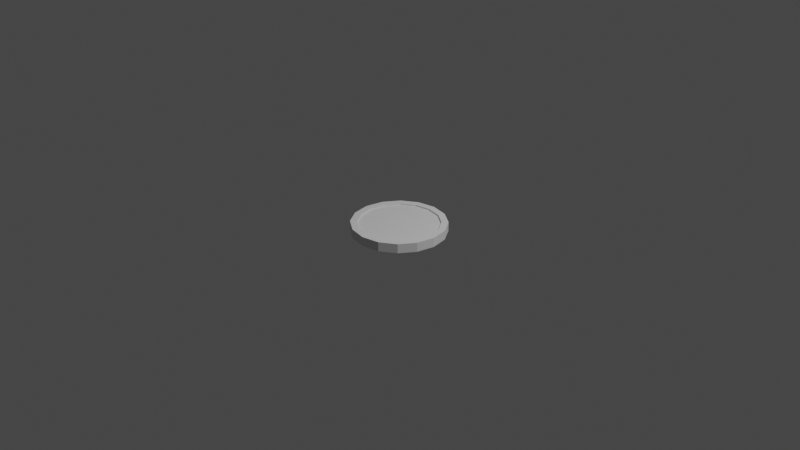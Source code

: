 # Source: Coin.blend  (saved by Blender 2.93.21; exported with 4.5.12 LTS)
import bpy
from mathutils import Matrix  # noqa: F401  (used for matrix-valued properties, if any)

bpy.ops.wm.read_factory_settings(use_empty=True)
scene = bpy.context.scene
scene.name = 'Scene'

# ---- collections
col_collection = bpy.data.collections.new('Collection'); scene.collection.children.link(col_collection)

# ---- world
world_world = bpy.data.worlds.new('World'); scene.world = world_world
world_world.use_nodes = True; world_world.node_tree.nodes.clear()
_N = world_world.node_tree.nodes; _L = world_world.node_tree.links
n0 = _N.new('ShaderNodeOutputWorld'); n0.name = 'World Output'; n0.location = (300, 300)
n1 = _N.new('ShaderNodeBackground'); n1.name = 'Background'; n1.location = (10, 300)
n1.inputs[0].default_value = (0.05088, 0.05088, 0.05088, 1.0)
_L.new(n1.outputs[0], n0.inputs[0])
n0.is_active_output = True
world_world.color = (0.05088, 0.05088, 0.05088)
world_world.use_sun_shadow = False
world_world.sun_shadow_jitter_overblur = 0.0

# ---- cameras
cam_camera = bpy.data.cameras.new('Camera')
cam_camera.clip_end = 100.0
cam_camera.ortho_scale = 7.314

# ---- lights
light_light = bpy.data.lights.new('Light', 'POINT')
light_light.transmission_factor = 0.0
light_light.energy = 1000.0
light_light.shadow_soft_size = 0.1
light_light.shadow_maximum_resolution = 0.006
light_light.use_absolute_resolution = True

# ---- meshes
me_cylinder = bpy.data.meshes.new('Cylinder')
me_cylinder.from_pydata([(-1.097e-08, 0.4284, 0.04962), (0.1639, 0.3958, 0.04962), (0.3029, 0.3029, 0.04962), (0.3958, 0.1639, 0.04962), (0.4284, -2.748e-08, 0.04962), (0.3958, -0.1639, 0.04962), (0.3029, -0.3029, 0.04962), (0.1639, -0.3958, 0.04962), (-4.599e-08, -0.4284, 0.04962), (-0.1639, -0.3958, 0.04962), (-0.3029, -0.3029, 0.04962), (-0.3958, -0.1639, 0.04962), (-0.4284, -2.022e-09, 0.04962), (-0.3958, 0.1639, 0.04962), (-0.3029, 0.3029, 0.04962), (-0.1639, 0.3958, 0.04962), (0.1913, 0.4619, 0.05), (-7.761e-09, 0.5, 0.05), (-0.3536, -0.3536, 0.05), (-0.5, 1.616e-09, 0.05), (0.1639, 0.3958, 0.03349), (-1.093e-08, 0.4284, 0.03349), (0.3029, 0.3029, 0.03349), (0.3958, 0.1639, 0.03349), (0.4284, -2.748e-08, 0.03349), (0.3958, -0.1639, 0.03349), (0.3029, -0.3029, 0.03349), (0.1639, -0.3958, 0.03349), (-4.595e-08, -0.4284, 0.03349), (-0.1639, -0.3958, 0.03349), (-0.3029, -0.3029, 0.03349), (-0.3958, -0.1639, 0.03349), (-0.4284, -2.022e-09, 0.03349), (-0.3958, 0.1639, 0.03349), (-0.3029, 0.3029, 0.03349), (-0.1639, 0.3958, 0.03349), (0.3536, 0.3536, -0.05), (0.4619, 0.1913, -0.05), (0.3536, -0.3536, -0.05), (0.1913, -0.4619, -0.05), (-0.3536, -0.3536, -0.05), (-0.3536, 0.3536, -0.05), (-0.1913, 0.4619, -0.05), (-1.097e-08, 0.4284, -0.04962), (0.1639, 0.3958, -0.04962), (0.3029, 0.3029, -0.04962), (0.3958, 0.1639, -0.04962), (0.4284, -2.748e-08, -0.04962), (0.3958, -0.1639, -0.04962), (0.3029, -0.3029, -0.04962), (0.1639, -0.3958, -0.04962), (-4.599e-08, -0.4284, -0.04962), (-0.1639, -0.3958, -0.04962), (-0.3029, -0.3029, -0.04962), (-0.3958, -0.1639, -0.04962), (-0.4284, -2.022e-09, -0.04962), (-0.3958, 0.1639, -0.04962), (-0.3029, 0.3029, -0.04962), (-0.1639, 0.3958, -0.04962), (0.1913, 0.4619, -0.05), (-7.761e-09, 0.5, -0.05), (0.5, -2.62e-08, -0.05), (0.4619, -0.1913, -0.05), (-5.147e-08, -0.5, -0.05), (-0.1913, -0.4619, -0.05), (-0.4619, -0.1913, -0.05), (-0.5, 1.616e-09, -0.05), (-0.4619, 0.1913, -0.05), (0.1639, 0.3958, -0.03349), (-1.093e-08, 0.4284, -0.03349), (0.3029, 0.3029, -0.03349), (0.3958, 0.1639, -0.03349), (0.4284, -2.748e-08, -0.03349), (0.3958, -0.1639, -0.03349), (0.3029, -0.3029, -0.03349), (0.1639, -0.3958, -0.03349), (-4.595e-08, -0.4284, -0.03349), (-0.1639, -0.3958, -0.03349), (-0.3029, -0.3029, -0.03349), (-0.3958, -0.1639, -0.03349), (-0.4284, -2.022e-09, -0.03349), (-0.3958, 0.1639, -0.03349), (-0.3029, 0.3029, -0.03349), (-0.1639, 0.3958, -0.03349), (0.3536, 0.3536, 0.05), (0.4619, 0.1913, 0.05), (0.5, -2.62e-08, 0.05), (0.4619, -0.1913, 0.05), (0.3536, -0.3536, 0.05), (0.1913, -0.4619, 0.05), (-5.147e-08, -0.5, 0.05), (-0.1913, -0.4619, 0.05), (-0.4619, -0.1913, 0.05), (-0.4619, 0.1913, 0.05), (-0.3536, 0.3536, 0.05), (-0.1913, 0.4619, 0.05)], [], [(60, 17, 16, 59), (59, 16, 84, 36), (36, 84, 85, 37), (37, 85, 86, 61), (62, 87, 88, 38), (38, 88, 89, 39), (39, 89, 90, 63), (64, 91, 18, 40), (40, 18, 92, 65), (65, 92, 19, 66), (66, 19, 93, 67), (67, 93, 94, 41), (4, 3, 23, 24), (41, 94, 95, 42), (42, 95, 17, 60), (0, 1, 16, 17), (1, 2, 84, 16), (2, 3, 85, 84), (3, 4, 86, 85), (4, 5, 87, 86), (5, 6, 88, 87), (6, 7, 89, 88), (7, 8, 90, 89), (8, 9, 91, 90), (9, 10, 18, 91), (10, 11, 92, 18), (11, 12, 19, 92), (12, 13, 93, 19), (13, 14, 94, 93), (14, 15, 95, 94), (15, 0, 17, 95), (20, 21, 35, 34, 33, 32, 31, 30, 29, 28, 27, 26, 25, 24, 23, 22), (12, 11, 31, 32), (5, 4, 24, 25), (13, 12, 32, 33), (6, 5, 25, 26), (14, 13, 33, 34), (7, 6, 26, 27), (15, 14, 34, 35), (8, 7, 27, 28), (1, 0, 21, 20), (0, 15, 35, 21), (9, 8, 28, 29), (2, 1, 20, 22), (10, 9, 29, 30), (3, 2, 22, 23), (11, 10, 30, 31), (86, 87, 62, 61), (90, 91, 64, 63), (47, 72, 71, 46), (43, 60, 59, 44), (44, 59, 36, 45), (45, 36, 37, 46), (46, 37, 61, 47), (47, 61, 62, 48), (48, 62, 38, 49), (49, 38, 39, 50), (50, 39, 63, 51), (51, 63, 64, 52), (52, 64, 40, 53), (53, 40, 65, 54), (54, 65, 66, 55), (55, 66, 67, 56), (56, 67, 41, 57), (57, 41, 42, 58), (58, 42, 60, 43), (68, 70, 71, 72, 73, 74, 75, 76, 77, 78, 79, 80, 81, 82, 83, 69), (55, 80, 79, 54), (48, 73, 72, 47), (56, 81, 80, 55), (49, 74, 73, 48), (57, 82, 81, 56), (50, 75, 74, 49), (58, 83, 82, 57), (51, 76, 75, 50), (44, 68, 69, 43), (43, 69, 83, 58), (52, 77, 76, 51), (45, 70, 68, 44), (53, 78, 77, 52), (46, 71, 70, 45), (54, 79, 78, 53)])
_uv = me_cylinder.uv_layers.new(name='UVMap')
_uv.uv.foreach_set('vector', [1.0, 0.5, 1.0, 1.0, 0.9375, 1.0, 0.9375, 0.5, 0.9375, 0.5, 0.9375, 1.0, 0.875, 1.0, 0.875, 0.5, 0.875, 0.5, 0.875, 1.0, 0.8125, 1.0, 0.8125, 0.5, 0.8125, 0.5, 0.8125, 1.0, 0.75, 1.0, 0.75, 0.5, 0.6875, 0.5, 0.6875, 1.0, 0.625, 1.0, 0.625, 0.5, 0.625, 0.5, 0.625, 1.0, 0.5625, 1.0, 0.5625, 0.5, 0.5625, 0.5, 0.5625, 1.0, 0.5, 1.0, 0.5, 0.5, 0.4375, 0.5, 0.4375, 1.0, 0.375, 1.0, 0.375, 0.5, 0.375, 0.5, 0.375, 1.0, 0.3125, 1.0, 0.3125, 0.5, 0.3125, 0.5, 0.3125, 1.0, 0.25, 1.0, 0.25, 0.5, 0.25, 0.5, 0.25, 1.0, 0.1875, 1.0, 0.1875, 0.5, 0.1875, 0.5, 0.1875, 1.0, 0.125, 1.0, 0.125, 0.5, 0.4652, 0.25, 0.4488, 0.3324, 0.4488, 0.3324, 0.4652, 0.25, 0.125, 0.5, 0.125, 1.0, 0.0625, 1.0, 0.0625, 0.5, 0.0625, 0.5, 0.0625, 1.0, 0.0, 1.0, 0.0, 0.5, 0.25, 0.4652, 0.3324, 0.4488, 0.3418, 0.4717, 0.25, 0.49, 0.3324, 0.4488, 0.4022, 0.4022, 0.4197, 0.4197, 0.3418, 0.4717, 0.4022, 0.4022, 0.4488, 0.3324, 0.4717, 0.3418, 0.4197, 0.4197, 0.4488, 0.3324, 0.4652, 0.25, 0.49, 0.25, 0.4717, 0.3418, 0.4652, 0.25, 0.4488, 0.1676, 0.4717, 0.1582, 0.49, 0.25, 0.4488, 0.1676, 0.4022, 0.09782, 0.4197, 0.08029, 0.4717, 0.1582, 0.4022, 0.09782, 0.3324, 0.05117, 0.3418, 0.02827, 0.4197, 0.08029, 0.3324, 0.05117, 0.25, 0.03478, 0.25, 0.01, 0.3418, 0.02827, 0.25, 0.03478, 0.1676, 0.05117, 0.1582, 0.02827, 0.25, 0.01, 0.1676, 0.05117, 0.09782, 0.09782, 0.08029, 0.08029, 0.1582, 0.02827, 0.09782, 0.09782, 0.05117, 0.1676, 0.02827, 0.1582, 0.08029, 0.08029, 0.05117, 0.1676, 0.03478, 0.25, 0.01, 0.25, 0.02827, 0.1582, 0.03478, 0.25, 0.05117, 0.3324, 0.02827, 0.3418, 0.01, 0.25, 0.05117, 0.3324, 0.09782, 0.4022, 0.08029, 0.4197, 0.02827, 0.3418, 0.09782, 0.4022, 0.1676, 0.4488, 0.1582, 0.4717, 0.08029, 0.4197, 0.1676, 0.4488, 0.25, 0.4652, 0.25, 0.49, 0.1582, 0.4717, 0.3324, 0.4488, 0.25, 0.4652, 0.1676, 0.4488, 0.09782, 0.4022, 0.05117, 0.3324, 0.03478, 0.25, 0.05117, 0.1676, 0.09782, 0.09782, 0.1676, 0.05117, 0.25, 0.03478, 0.3324, 0.05117, 0.4022, 0.09782, 0.4488, 0.1676, 0.4652, 0.25, 0.4488, 0.3324, 0.4022, 0.4022, 0.03478, 0.25, 0.05117, 0.1676, 0.05117, 0.1676, 0.03478, 0.25, 0.4488, 0.1676, 0.4652, 0.25, 0.4652, 0.25, 0.4488, 0.1676, 0.05117, 0.3324, 0.03478, 0.25, 0.03478, 0.25, 0.05117, 0.3324, 0.4022, 0.09782, 0.4488, 0.1676, 0.4488, 0.1676, 0.4022, 0.09782, 0.09782, 0.4022, 0.05117, 0.3324, 0.05117, 0.3324, 0.09782, 0.4022, 0.3324, 0.05117, 0.4022, 0.09782, 0.4022, 0.09782, 0.3324, 0.05117, 0.1676, 0.4488, 0.09782, 0.4022, 0.09782, 0.4022, 0.1676, 0.4488, 0.25, 0.03478, 0.3324, 0.05117, 0.3324, 0.05117, 0.25, 0.03478, 0.3324, 0.4488, 0.25, 0.4652, 0.25, 0.4652, 0.3324, 0.4488, 0.25, 0.4652, 0.1676, 0.4488, 0.1676, 0.4488, 0.25, 0.4652, 0.1676, 0.05117, 0.25, 0.03478, 0.25, 0.03478, 0.1676, 0.05117, 0.4022, 0.4022, 0.3324, 0.4488, 0.3324, 0.4488, 0.4022, 0.4022, 0.09782, 0.09782, 0.1676, 0.05117, 0.1676, 0.05117, 0.09782, 0.09782, 0.4488, 0.3324, 0.4022, 0.4022, 0.4022, 0.4022, 0.4488, 0.3324, 0.05117, 0.1676, 0.09782, 0.09782, 0.09782, 0.09782, 0.05117, 0.1676, 0.75, 0.5, 0.6875, 0.5, 0.6875, 1.0, 0.75, 1.0, 0.5, 0.5, 0.4375, 0.5, 0.4375, 1.0, 0.5, 1.0, 0.4652, 0.25, 0.4652, 0.25, 0.4488, 0.3324, 0.4488, 0.3324, 0.25, 0.4652, 0.25, 0.49, 0.3418, 0.4717, 0.3324, 0.4488, 0.3324, 0.4488, 0.3418, 0.4717, 0.4197, 0.4197, 0.4022, 0.4022, 0.4022, 0.4022, 0.4197, 0.4197, 0.4717, 0.3418, 0.4488, 0.3324, 0.4488, 0.3324, 0.4717, 0.3418, 0.49, 0.25, 0.4652, 0.25, 0.4652, 0.25, 0.49, 0.25, 0.4717, 0.1582, 0.4488, 0.1676, 0.4488, 0.1676, 0.4717, 0.1582, 0.4197, 0.08029, 0.4022, 0.09782, 0.4022, 0.09782, 0.4197, 0.08029, 0.3418, 0.02827, 0.3324, 0.05117, 0.3324, 0.05117, 0.3418, 0.02827, 0.25, 0.01, 0.25, 0.03478, 0.25, 0.03478, 0.25, 0.01, 0.1582, 0.02827, 0.1676, 0.05117, 0.1676, 0.05117, 0.1582, 0.02827, 0.08029, 0.08029, 0.09782, 0.09782, 0.09782, 0.09782, 0.08029, 0.08029, 0.02827, 0.1582, 0.05117, 0.1676, 0.05117, 0.1676, 0.02827, 0.1582, 0.01, 0.25, 0.03478, 0.25, 0.03478, 0.25, 0.01, 0.25, 0.02827, 0.3418, 0.05117, 0.3324, 0.05117, 0.3324, 0.02827, 0.3418, 0.08029, 0.4197, 0.09782, 0.4022, 0.09782, 0.4022, 0.08029, 0.4197, 0.1582, 0.4717, 0.1676, 0.4488, 0.1676, 0.4488, 0.1582, 0.4717, 0.25, 0.49, 0.25, 0.4652, 0.3324, 0.4488, 0.4022, 0.4022, 0.4488, 0.3324, 0.4652, 0.25, 0.4488, 0.1676, 0.4022, 0.09782, 0.3324, 0.05117, 0.25, 0.03478, 0.1676, 0.05117, 0.09782, 0.09782, 0.05117, 0.1676, 0.03478, 0.25, 0.05117, 0.3324, 0.09782, 0.4022, 0.1676, 0.4488, 0.25, 0.4652, 0.03478, 0.25, 0.03478, 0.25, 0.05117, 0.1676, 0.05117, 0.1676, 0.4488, 0.1676, 0.4488, 0.1676, 0.4652, 0.25, 0.4652, 0.25, 0.05117, 0.3324, 0.05117, 0.3324, 0.03478, 0.25, 0.03478, 0.25, 0.4022, 0.09782, 0.4022, 0.09782, 0.4488, 0.1676, 0.4488, 0.1676, 0.09782, 0.4022, 0.09782, 0.4022, 0.05117, 0.3324, 0.05117, 0.3324, 0.3324, 0.05117, 0.3324, 0.05117, 0.4022, 0.09782, 0.4022, 0.09782, 0.1676, 0.4488, 0.1676, 0.4488, 0.09782, 0.4022, 0.09782, 0.4022, 0.25, 0.03478, 0.25, 0.03478, 0.3324, 0.05117, 0.3324, 0.05117, 0.3324, 0.4488, 0.3324, 0.4488, 0.25, 0.4652, 0.25, 0.4652, 0.25, 0.4652, 0.25, 0.4652, 0.1676, 0.4488, 0.1676, 0.4488, 0.1676, 0.05117, 0.1676, 0.05117, 0.25, 0.03478, 0.25, 0.03478, 0.4022, 0.4022, 0.4022, 0.4022, 0.3324, 0.4488, 0.3324, 0.4488, 0.09782, 0.09782, 0.09782, 0.09782, 0.1676, 0.05117, 0.1676, 0.05117, 0.4488, 0.3324, 0.4488, 0.3324, 0.4022, 0.4022, 0.4022, 0.4022, 0.05117, 0.1676, 0.05117, 0.1676, 0.09782, 0.09782, 0.09782, 0.09782])
me_cylinder.use_remesh_fix_poles = True
me_cylinder.use_remesh_preserve_attributes = False
me_cylinder.update()

# ---- objects
ob_light = bpy.data.objects.new('Light', light_light)
ob_camera = bpy.data.objects.new('Camera', cam_camera)
ob_cylinder = bpy.data.objects.new('Cylinder', me_cylinder)

# ---- transforms, parenting, visibility, modifiers, constraints
ob_light.location = (4.076, 1.005, 5.985)
ob_light.rotation_euler = (0.6503, 0.05522, 1.866)
ob_light.lock_rotations_4d = False
ob_light.empty_display_type = 'ARROWS'
ob_light.color = (0.0, 0.0, 0.0, 0.0)
ob_light.lineart.crease_threshold = 0.0
ob_camera.location = (7.359, -6.926, 5.04)
ob_camera.rotation_euler = (1.109, 0.0, 0.8149)
ob_camera.lock_rotations_4d = False
ob_camera.empty_display_type = 'ARROWS'
ob_camera.color = (0.0, 0.0, 0.0, 0.0)
ob_camera.display_type = 'WIRE'
ob_camera.lineart.crease_threshold = 0.0
ob_cylinder.location = (0.0, 0.0, 0.0)

# ---- collection membership
col_collection.objects.link(ob_light)
col_collection.objects.link(ob_camera)
col_collection.objects.link(ob_cylinder)

# ---- scene / render settings (as saved in the file)
scene.camera = ob_camera
scene.frame_start = 1; scene.frame_end = 250; scene.frame_set(1)
scene.render.engine = 'BLENDER_EEVEE_NEXT'
scene.cycles.use_denoising = False
scene.cycles.samples = 128
scene.cycles.sampling_pattern = 'TABULATED_SOBOL'
scene.cycles.use_adaptive_sampling = False
scene.cycles.use_light_tree = False
scene.view_settings.view_transform = 'Filmic'
bpy.context.view_layer.update()
